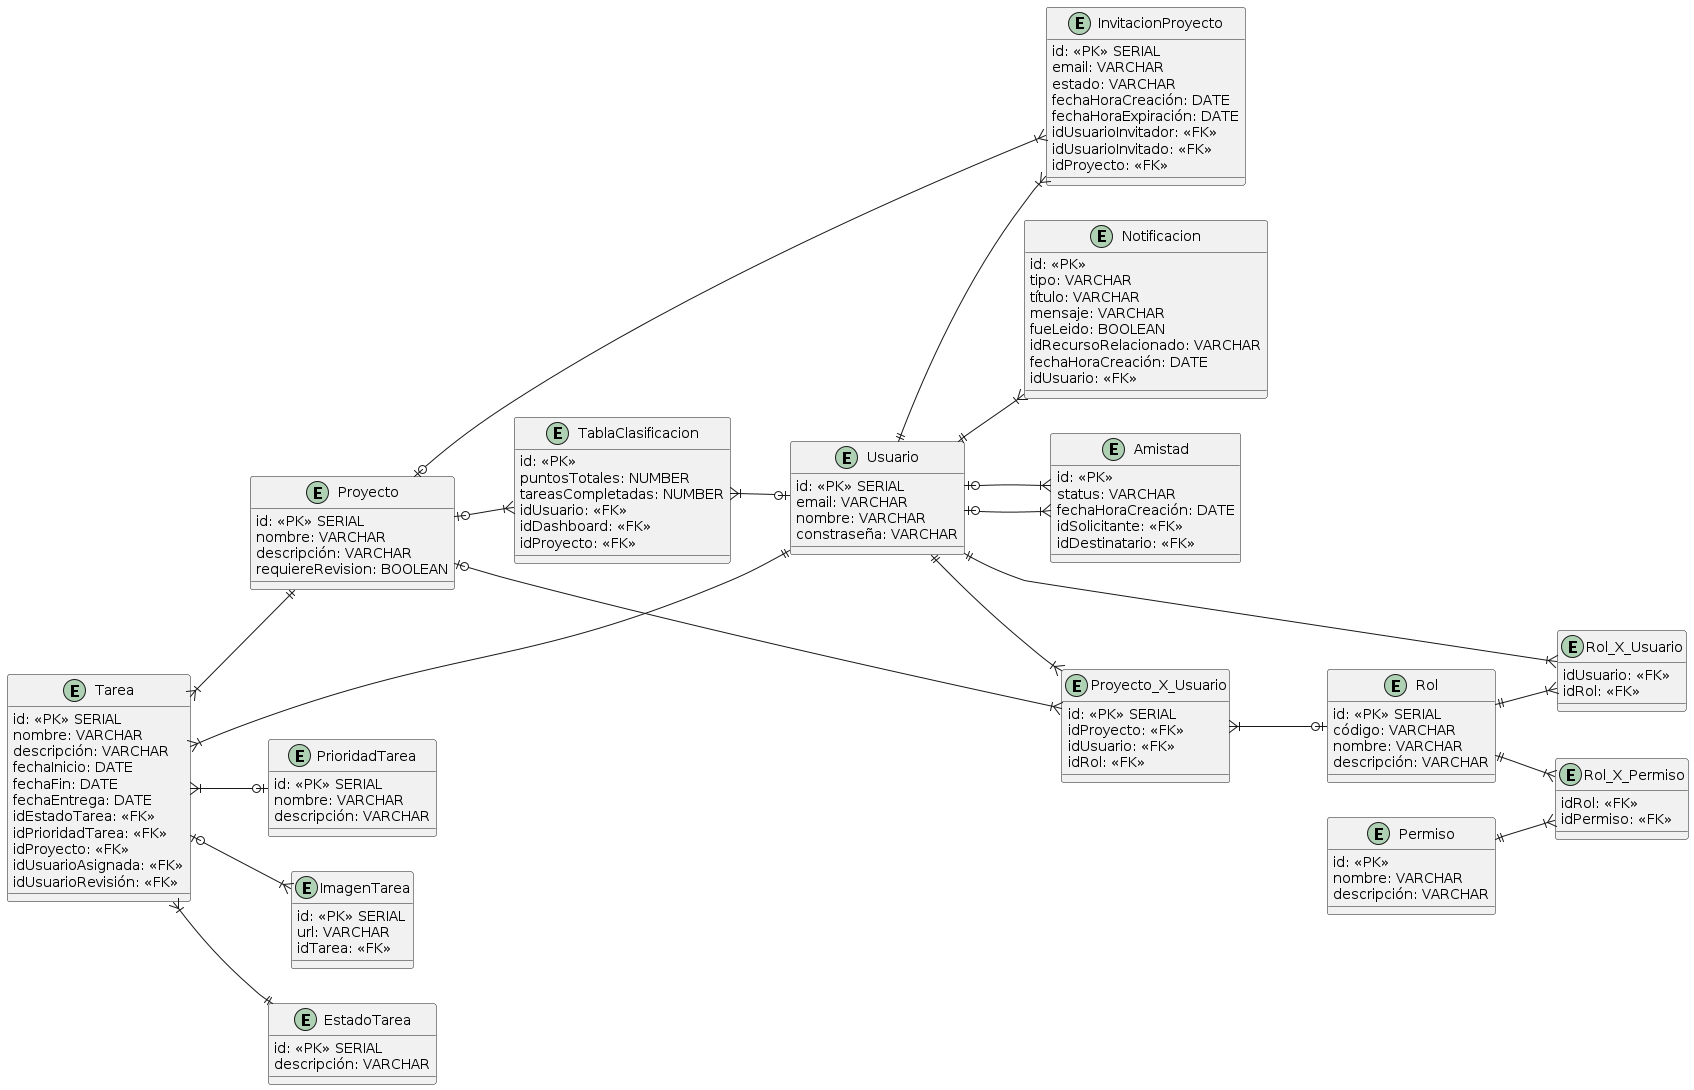

The diagram above was rendered by PlantUML. Its source (embedded in the PNG):
@startuml
left to right direction

entity Tarea{
    id: <<PK>> SERIAL
    nombre: VARCHAR
    descripción: VARCHAR
    fechaInicio: DATE
    fechaFin: DATE
    fechaEntrega: DATE
    idEstadoTarea: <<FK>>
    idPrioridadTarea: <<FK>>
    idProyecto: <<FK>>
    idUsuarioAsignada: <<FK>>
    idUsuarioRevisión: <<FK>>
}

entity Proyecto{
    id: <<PK>> SERIAL
    nombre: VARCHAR
    descripción: VARCHAR
    requiereRevision: BOOLEAN
}

entity TablaClasificacion{
    id: <<PK>>
    puntosTotales: NUMBER
    tareasCompletadas: NUMBER
    idUsuario: <<FK>>
    idDashboard: <<FK>>
    idProyecto: <<FK>>
}

entity InvitacionProyecto{
    id: <<PK>> SERIAL
    email: VARCHAR
    estado: VARCHAR
    fechaHoraCreación: DATE
    fechaHoraExpiración: DATE
    idUsuarioInvitador: <<FK>>
    idUsuarioInvitado: <<FK>>
    idProyecto: <<FK>>
}


entity PrioridadTarea{
    id: <<PK>> SERIAL
    nombre: VARCHAR
    descripción: VARCHAR
}

entity ImagenTarea{
    id: <<PK>> SERIAL
    url: VARCHAR
    idTarea: <<FK>>
}

entity Usuario{
    id: <<PK>> SERIAL
    email: VARCHAR
    nombre: VARCHAR
    constraseña: VARCHAR
}

entity Rol_X_Usuario{
    idUsuario: <<FK>>
    idRol: <<FK>>
}

entity EstadoTarea{
    id: <<PK>> SERIAL
    descripción: VARCHAR
}

entity Proyecto_X_Usuario{
    id: <<PK>> SERIAL
    idProyecto: <<FK>>
    idUsuario: <<FK>>
    idRol: <<FK>>
}

entity Rol{
    id: <<PK>> SERIAL
    código: VARCHAR
    nombre: VARCHAR
    descripción: VARCHAR
}

entity Permiso{
    id: <<PK>>
    nombre: VARCHAR
    descripción: VARCHAR
}

entity Rol_X_Permiso{
    idRol: <<FK>>
    idPermiso: <<FK>>
}

entity Notificacion{
    id: <<PK>>
    tipo: VARCHAR
    título: VARCHAR
    mensaje: VARCHAR
    fueLeido: BOOLEAN
    idRecursoRelacionado: VARCHAR
    fechaHoraCreación: DATE
    idUsuario: <<FK>>
}

entity Amistad{
    id: <<PK>>
    status: VARCHAR
    fechaHoraCreación: DATE
    idSolicitante: <<FK>>
    idDestinatario: <<FK>>
}

Proyecto |o--|{ Proyecto_X_Usuario
Proyecto |o--|{ InvitacionProyecto
Proyecto |o--|{ TablaClasificacion

Usuario ||--|{ Proyecto_X_Usuario
Usuario ||--|{ InvitacionProyecto
Usuario ||--|{ Notificacion
Usuario |o--|{ Amistad
Usuario |o--|{ Amistad

Proyecto_X_Usuario }|--o| Rol

Rol ||--|{ Rol_X_Usuario
Usuario ||--|{ Rol_X_Usuario

Rol ||--|{ Rol_X_Permiso
Permiso ||--|{ Rol_X_Permiso

Tarea }|--|| Proyecto
Tarea }|--|| EstadoTarea
Tarea }|--o| PrioridadTarea
Tarea }|--|| Usuario
Tarea |o--|{ ImagenTarea

TablaClasificacion }|--o| Usuario
@enduml